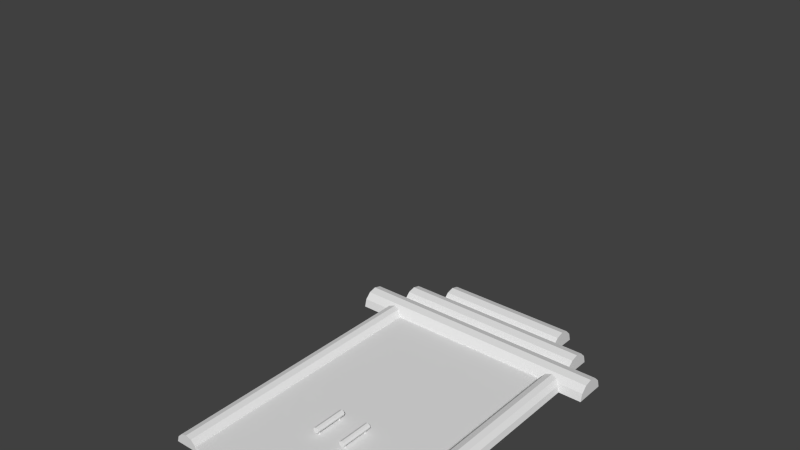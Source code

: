 # Source: door.blend  (saved by Blender 2.74.0; exported with 4.5.12 LTS)
import bpy
from mathutils import Matrix  # noqa: F401  (used for matrix-valued properties, if any)

bpy.ops.wm.read_factory_settings(use_empty=True)
scene = bpy.context.scene
scene.name = 'Scene'

# ---- collections
col_collection_1 = bpy.data.collections.new('Collection 1'); scene.collection.children.link(col_collection_1)
col_collection_1.hide_render = True
col_collection_1.hide_viewport = True
col_collection_20 = bpy.data.collections.new('Collection 20'); scene.collection.children.link(col_collection_20)

# ---- materials (node trees are filled in below, after node groups)
mat_material = bpy.data.materials.new('Material')
mat_material.alpha_threshold = 0.0
mat_material.use_transparent_shadow = False
mat_material.roughness = 0.5
mat_material_002 = bpy.data.materials.new('Material.002')
mat_material_002.alpha_threshold = 0.0
mat_material_002.use_transparent_shadow = False
mat_material_002.diffuse_color = (0.0, 0.0, 0.0, 1.0)
mat_material_002.roughness = 0.5
mat_material_002.specular_intensity = 0.0

# ---- material node trees

# ---- world
world_world = bpy.data.worlds.new('World'); scene.world = world_world
world_world.color = (0.05088, 0.05088, 0.05088)
world_world.use_sun_shadow = False
world_world.sun_shadow_jitter_overblur = 0.0
world_world.cycles.sampling_method = 'MANUAL'
world_world.cycles.sample_map_resolution = 256

# ---- cameras
cam_camera_001 = bpy.data.cameras.new('Camera.001')
cam_camera_001.clip_end = 100.0
cam_camera_001.lens = 35.0
cam_camera_001.sensor_width = 32.0
cam_camera_001.sensor_height = 18.0
cam_camera_001.ortho_scale = 7.314
cam_camera_001.dof.focus_distance = 0.0
cam_camera_001.dof.aperture_fstop = 128.0
cam_camera_002 = bpy.data.cameras.new('Camera.002')
cam_camera_002.clip_end = 100.0
cam_camera_002.lens = 35.0
cam_camera_002.sensor_width = 32.0
cam_camera_002.sensor_height = 18.0
cam_camera_002.ortho_scale = 7.314
cam_camera_002.dof.focus_distance = 0.0
cam_camera_002.dof.aperture_fstop = 128.0

# ---- meshes
me_cube_002 = bpy.data.meshes.new('Cube.002')
me_cube_002.from_pydata([(0.3408, -0.05529, 2.294), (0.3408, -0.261, 2.294), (0.354, -0.05529, 2.289), (0.354, -0.261, 2.289), (0.3595, -0.05529, 2.275), (0.3595, -0.261, 2.275), (0.354, -0.05529, 2.262), (0.354, -0.261, 2.262), (0.3408, -0.05529, 2.257), (0.3408, -0.261, 2.257), (0.3276, -0.05529, 2.262), (0.3276, -0.261, 2.262), (0.3222, -0.05529, 2.275), (0.3222, -0.261, 2.275), (0.3276, -0.05529, 2.289), (0.3276, -0.261, 2.289)], [], [(0, 1, 3, 2), (2, 3, 5, 4), (4, 5, 7, 6), (6, 7, 9, 8), (8, 9, 11, 10), (10, 11, 13, 12), (3, 1, 15, 13, 11, 9, 7, 5), (14, 15, 1, 0), (12, 13, 15, 14), (0, 2, 4, 6, 8, 10, 12, 14)])
_uv = me_cube_002.uv_layers.new(name='UVMap')
_uv.uv.foreach_set('vector', [0.9756, 0.6705, 0.4239, 0.6705, 0.4239, 0.7088, 0.9756, 0.7088, 0.9756, 0.7088, 0.4239, 0.7088, 0.4239, 0.7472, 0.9756, 0.7472, 0.9756, 0.7472, 0.4239, 0.7472, 0.4239, 0.7855, 0.9756, 0.7855, 0.9756, 0.7855, 0.4239, 0.7855, 0.4239, 0.8238, 0.9756, 0.8238, 0.9756, 0.8238, 0.4239, 0.8238, 0.4239, 0.8621, 0.9756, 0.8621, 0.9756, 0.8621, 0.4239, 0.8621, 0.4239, 0.9004, 0.9756, 0.9004, 0.9102, 0.5779, 0.8831, 0.605, 0.8831, 0.6433, 0.9102, 0.6704, 0.9485, 0.6704, 0.9756, 0.6433, 0.9756, 0.605, 0.9485, 0.5779, 0.9756, 0.9387, 0.4239, 0.9387, 0.4239, 0.9771, 0.9756, 0.9771, 0.9756, 0.9004, 0.4239, 0.9004, 0.4239, 0.9387, 0.9756, 0.9387, 0.8829, 0.605, 0.8559, 0.5779, 0.8175, 0.5779, 0.7904, 0.605, 0.7904, 0.6433, 0.8175, 0.6704, 0.8559, 0.6704, 0.8829, 0.6433])
me_cube_002.materials.append(mat_material)
me_cube_002.use_remesh_preserve_volume = False
me_cube_002.use_remesh_preserve_attributes = False
me_cube_002.use_mirror_vertex_groups = False
me_cube_002.update()
me_cube_001 = bpy.data.meshes.new('Cube.001')
me_cube_001.from_pydata([(0.0, -0.1, 5.8), (0.0, -0.1, 0.0), (1.8, -0.1, 0.0), (0.0, 0.25, 0.0), (1.8, -0.1, 5.8), (0.0, 0.25, 5.8), (1.8, 0.25, 0.0), (1.8, 0.25, 5.8)], [], [(5, 3, 1, 0), (5, 7, 6, 3), (4, 7, 5, 0), (4, 0, 1, 2), (7, 4, 2, 6)])
_uv = me_cube_001.uv_layers.new(name='UVMap')
_uv.uv.foreach_set('vector', [0.4023, 0.6467, 0.4023, 0.0001127, 0.4414, 0.0001127, 0.4414, 0.6467, 0.2008, 0.6468, 0.0001127, 0.6467, 0.0003358, 0.0001127, 0.201, 0.0001819, 0.6815, 0.0001127, 0.6815, 0.03913, 0.4808, 0.03913, 0.4808, 0.0001127, 0.4019, 0.6468, 0.2012, 0.6467, 0.2014, 0.0001127, 0.4021, 0.0001819, 0.4806, 0.6467, 0.4416, 0.6467, 0.4416, 0.0001128, 0.4806, 0.0001127])
_ca = me_cube_001.color_attributes.new('Col', 'BYTE_COLOR', 'CORNER')
_ca.data.foreach_set('color', [1.0, 1.0, 1.0, 1.0, 1.0, 1.0, 1.0, 1.0, 1.0, 1.0, 1.0, 1.0, 1.0, 1.0, 1.0, 1.0, 1.0, 1.0, 1.0, 1.0, 1.0, 1.0, 1.0, 1.0, 1.0, 1.0, 1.0, 1.0, 1.0, 1.0, 1.0, 1.0, 1.0, 1.0, 1.0, 1.0, 1.0, 1.0, 1.0, 1.0, 1.0, 1.0, 1.0, 1.0, 1.0, 1.0, 1.0, 1.0, 1.0, 1.0, 1.0, 1.0, 1.0, 1.0, 1.0, 1.0, 1.0, 1.0, 1.0, 1.0, 1.0, 1.0, 1.0, 1.0, 1.0, 1.0, 1.0, 1.0, 1.0, 1.0, 1.0, 1.0, 1.0, 1.0, 1.0, 1.0, 1.0, 1.0, 1.0, 1.0])
me_cube_001.materials.append(mat_material)
me_cube_001.use_remesh_preserve_volume = False
me_cube_001.use_remesh_preserve_attributes = False
me_cube_001.use_mirror_vertex_groups = False
me_cube_001.update()
me_cube_003 = bpy.data.meshes.new('Cube.003')
me_cube_003.from_pydata([(0.3408, -0.1559, 1.645), (0.3408, -0.1559, 2.355), (0.3864, -0.1747, 1.645), (0.3864, -0.1747, 2.355), (0.4052, -0.2202, 1.645), (0.4052, -0.2202, 2.355), (0.3864, -0.2658, 1.645), (0.3864, -0.2658, 2.355), (0.3408, -0.2846, 1.645), (0.3408, -0.2846, 2.355), (0.2953, -0.2658, 1.645), (0.2953, -0.2658, 2.355), (0.2764, -0.2202, 1.645), (0.2764, -0.2202, 2.355), (0.2953, -0.1747, 1.645), (0.2953, -0.1747, 2.355)], [], [(0, 1, 3, 2), (2, 3, 5, 4), (4, 5, 7, 6), (6, 7, 9, 8), (8, 9, 11, 10), (10, 11, 13, 12), (3, 1, 15, 13, 11, 9, 7, 5), (14, 15, 1, 0), (12, 13, 15, 14), (0, 2, 4, 6, 8, 10, 12, 14)])
_uv = me_cube_003.uv_layers.new(name='UVMap')
_uv.uv.foreach_set('vector', [0.9756, 0.6705, 0.4239, 0.6705, 0.4239, 0.7088, 0.9756, 0.7088, 0.9756, 0.7088, 0.4239, 0.7088, 0.4239, 0.7472, 0.9756, 0.7472, 0.9756, 0.7472, 0.4239, 0.7472, 0.4239, 0.7855, 0.9756, 0.7855, 0.9756, 0.7855, 0.4239, 0.7855, 0.4239, 0.8238, 0.9756, 0.8238, 0.9756, 0.8238, 0.4239, 0.8238, 0.4239, 0.8621, 0.9756, 0.8621, 0.9756, 0.8621, 0.4239, 0.8621, 0.4239, 0.9004, 0.9756, 0.9004, 0.9102, 0.5779, 0.8831, 0.605, 0.8831, 0.6433, 0.9102, 0.6704, 0.9485, 0.6704, 0.9756, 0.6433, 0.9756, 0.605, 0.9485, 0.5779, 0.9756, 0.9387, 0.4239, 0.9387, 0.4239, 0.9771, 0.9756, 0.9771, 0.9756, 0.9004, 0.4239, 0.9004, 0.4239, 0.9387, 0.9756, 0.9387, 0.8829, 0.605, 0.8559, 0.5779, 0.8175, 0.5779, 0.7904, 0.605, 0.7904, 0.6433, 0.8175, 0.6704, 0.8559, 0.6704, 0.8829, 0.6433])
me_cube_003.materials.append(mat_material)
me_cube_003.use_remesh_preserve_volume = False
me_cube_003.use_remesh_preserve_attributes = False
me_cube_003.use_mirror_vertex_groups = False
me_cube_003.update()
me_cube_004 = bpy.data.meshes.new('Cube.004')
me_cube_004.from_pydata([(0.3408, -0.05529, 1.751), (0.3408, -0.261, 1.751), (0.354, -0.05529, 1.746), (0.354, -0.261, 1.746), (0.3595, -0.05529, 1.733), (0.3595, -0.261, 1.733), (0.354, -0.05529, 1.72), (0.354, -0.261, 1.72), (0.3408, -0.05529, 1.714), (0.3408, -0.261, 1.714), (0.3276, -0.05529, 1.72), (0.3276, -0.261, 1.72), (0.3222, -0.05529, 1.733), (0.3222, -0.261, 1.733), (0.3276, -0.05529, 1.746), (0.3276, -0.261, 1.746)], [], [(0, 1, 3, 2), (2, 3, 5, 4), (4, 5, 7, 6), (6, 7, 9, 8), (8, 9, 11, 10), (10, 11, 13, 12), (3, 1, 15, 13, 11, 9, 7, 5), (14, 15, 1, 0), (12, 13, 15, 14), (0, 2, 4, 6, 8, 10, 12, 14)])
_uv = me_cube_004.uv_layers.new(name='UVMap')
_uv.uv.foreach_set('vector', [0.9756, 0.6705, 0.4239, 0.6705, 0.4239, 0.7088, 0.9756, 0.7088, 0.9756, 0.7088, 0.4239, 0.7088, 0.4239, 0.7472, 0.9756, 0.7472, 0.9756, 0.7472, 0.4239, 0.7472, 0.4239, 0.7855, 0.9756, 0.7855, 0.9756, 0.7855, 0.4239, 0.7855, 0.4239, 0.8238, 0.9756, 0.8238, 0.9756, 0.8238, 0.4239, 0.8238, 0.4239, 0.8621, 0.9756, 0.8621, 0.9756, 0.8621, 0.4239, 0.8621, 0.4239, 0.9004, 0.9756, 0.9004, 0.9102, 0.5779, 0.8831, 0.605, 0.8831, 0.6433, 0.9102, 0.6704, 0.9485, 0.6704, 0.9756, 0.6433, 0.9756, 0.605, 0.9485, 0.5779, 0.9756, 0.9387, 0.4239, 0.9387, 0.4239, 0.9771, 0.9756, 0.9771, 0.9756, 0.9004, 0.4239, 0.9004, 0.4239, 0.9387, 0.9756, 0.9387, 0.8829, 0.605, 0.8559, 0.5779, 0.8175, 0.5779, 0.7904, 0.605, 0.7904, 0.6433, 0.8175, 0.6704, 0.8559, 0.6704, 0.8829, 0.6433])
me_cube_004.materials.append(mat_material)
me_cube_004.use_remesh_preserve_volume = False
me_cube_004.use_remesh_preserve_attributes = False
me_cube_004.use_mirror_vertex_groups = False
me_cube_004.update()
me_cube_005 = bpy.data.meshes.new('Cube.005')
me_cube_005.from_pydata([(2.772, -1.469e-08, 5.761), (2.772, -0.168, 5.806), (2.772, -0.291, 5.929), (2.772, -0.336, 6.097), (2.772, -0.291, 6.265), (2.772, -0.168, 6.388), (2.772, -1.562e-07, 6.433), (0.0, -1.469e-08, 5.761), (0.0, -0.168, 5.806), (0.0, -0.291, 5.929), (0.0, -0.336, 6.097), (0.0, -0.291, 6.265), (0.0, -0.168, 6.388), (0.0, -1.562e-07, 6.433)], [], [(7, 0, 1, 8), (8, 1, 2, 9), (9, 2, 3, 10), (10, 3, 4, 11), (11, 4, 5, 12), (12, 5, 6, 13), (1, 0, 6, 5, 4, 3, 2), (7, 13, 6, 0)])
_uv = me_cube_005.uv_layers.new(name='UVMap')
_uv.uv.foreach_set('vector', [0.9773, 0.3925, 0.5063, 0.3925, 0.5063, 0.3536, 0.9773, 0.3536, 0.9773, 0.3536, 0.5063, 0.3536, 0.5063, 0.3148, 0.9773, 0.3148, 0.9773, 0.3148, 0.5063, 0.3148, 0.5063, 0.276, 0.9773, 0.276, 0.9773, 0.276, 0.5063, 0.276, 0.5063, 0.2372, 0.9773, 0.2372, 0.9773, 0.2372, 0.5063, 0.2372, 0.5063, 0.1984, 0.9773, 0.1984, 0.9773, 0.1984, 0.5063, 0.1984, 0.5063, 0.1595, 0.9773, 0.1595, 0.9579, 0.14, 0.9242, 0.1594, 0.8854, 0.01457, 0.9242, 0.01457, 0.9579, 0.03398, 0.9773, 0.0676, 0.9773, 0.1064, 0.9773, 0.3925, 0.9773, 0.5424, 0.5063, 0.5424, 0.5063, 0.3925])
me_cube_005.materials.append(mat_material)
me_cube_005.use_remesh_preserve_volume = False
me_cube_005.use_remesh_preserve_attributes = False
me_cube_005.use_mirror_vertex_groups = False
me_cube_005.update()
me_cube_006 = bpy.data.meshes.new('Cube.006')
me_cube_006.from_pydata([(2.11, -1.469e-08, 6.322), (2.11, -0.168, 6.367), (2.11, -0.291, 6.49), (2.11, -0.336, 6.658), (2.11, -0.291, 6.826), (2.11, -0.168, 6.949), (2.11, -1.562e-07, 6.994), (0.0, -1.469e-08, 6.322), (0.0, -0.168, 6.367), (0.0, -0.291, 6.49), (0.0, -0.336, 6.658), (0.0, -0.291, 6.826), (0.0, -0.168, 6.949), (0.0, -1.562e-07, 6.994)], [], [(7, 0, 1, 8), (8, 1, 2, 9), (9, 2, 3, 10), (10, 3, 4, 11), (11, 4, 5, 12), (12, 5, 6, 13), (1, 0, 6, 5, 4, 3, 2), (7, 13, 6, 0)])
_uv = me_cube_006.uv_layers.new(name='UVMap')
_uv.uv.foreach_set('vector', [0.9773, 0.3925, 0.5063, 0.3925, 0.5063, 0.3536, 0.9773, 0.3536, 0.9773, 0.3536, 0.5063, 0.3536, 0.5063, 0.3148, 0.9773, 0.3148, 0.9773, 0.3148, 0.5063, 0.3148, 0.5063, 0.276, 0.9773, 0.276, 0.9773, 0.276, 0.5063, 0.276, 0.5063, 0.2372, 0.9773, 0.2372, 0.9773, 0.2372, 0.5063, 0.2372, 0.5063, 0.1984, 0.9773, 0.1984, 0.9773, 0.1984, 0.5063, 0.1984, 0.5063, 0.1595, 0.9773, 0.1595, 0.9579, 0.14, 0.9242, 0.1594, 0.8854, 0.01457, 0.9242, 0.01457, 0.9579, 0.03398, 0.9773, 0.0676, 0.9773, 0.1064, 0.9773, 0.3925, 0.9773, 0.5424, 0.5063, 0.5424, 0.5063, 0.3925])
me_cube_006.materials.append(mat_material)
me_cube_006.use_remesh_preserve_volume = False
me_cube_006.use_remesh_preserve_attributes = False
me_cube_006.use_mirror_vertex_groups = False
me_cube_006.update()
me_cube_007 = bpy.data.meshes.new('Cube.007')
me_cube_007.from_pydata([(1.432, -1.469e-08, 6.844), (1.432, -0.168, 6.889), (1.432, -0.291, 7.012), (1.432, -0.336, 7.18), (1.432, -0.291, 7.348), (1.432, -0.168, 7.471), (1.432, -1.562e-07, 7.516), (0.0, -1.469e-08, 6.844), (0.0, -0.168, 6.889), (0.0, -0.291, 7.012), (0.0, -0.336, 7.18), (0.0, -0.291, 7.348), (0.0, -0.168, 7.471), (0.0, -1.562e-07, 7.516)], [], [(7, 0, 1, 8), (8, 1, 2, 9), (9, 2, 3, 10), (10, 3, 4, 11), (11, 4, 5, 12), (12, 5, 6, 13), (1, 0, 6, 5, 4, 3, 2), (7, 13, 6, 0)])
_uv = me_cube_007.uv_layers.new(name='UVMap')
_uv.uv.foreach_set('vector', [0.9773, 0.3925, 0.5063, 0.3925, 0.5063, 0.3536, 0.9773, 0.3536, 0.9773, 0.3536, 0.5063, 0.3536, 0.5063, 0.3148, 0.9773, 0.3148, 0.9773, 0.3148, 0.5063, 0.3148, 0.5063, 0.276, 0.9773, 0.276, 0.9773, 0.276, 0.5063, 0.276, 0.5063, 0.2372, 0.9773, 0.2372, 0.9773, 0.2372, 0.5063, 0.2372, 0.5063, 0.1984, 0.9773, 0.1984, 0.9773, 0.1984, 0.5063, 0.1984, 0.5063, 0.1595, 0.9773, 0.1595, 0.9579, 0.14, 0.9242, 0.1594, 0.8854, 0.01457, 0.9242, 0.01457, 0.9579, 0.03398, 0.9773, 0.0676, 0.9773, 0.1064, 0.9773, 0.3925, 0.9773, 0.5424, 0.5063, 0.5424, 0.5063, 0.3925])
me_cube_007.materials.append(mat_material)
me_cube_007.use_remesh_preserve_volume = False
me_cube_007.use_remesh_preserve_attributes = False
me_cube_007.use_mirror_vertex_groups = False
me_cube_007.update()
me_cube_008 = bpy.data.meshes.new('Cube.008')
me_cube_008.from_pydata([(1.766, -1.49e-08, 0.0), (1.8, -0.1266, 0.0), (1.893, -0.2192, 0.0), (2.02, -0.2531, 0.0), (2.146, -0.2192, 0.0), (2.239, -0.1266, 0.0), (2.273, -1.192e-07, 0.0), (1.766, -1.49e-08, 5.99), (1.8, -0.1266, 5.99), (1.893, -0.2192, 5.99), (2.02, -0.2531, 5.99), (2.146, -0.2192, 5.99), (2.239, -0.1266, 5.99), (2.273, -1.192e-07, 5.99)], [], [(7, 0, 1, 8), (8, 1, 2, 9), (9, 2, 3, 10), (10, 3, 4, 11), (11, 4, 5, 12), (12, 5, 6, 13), (1, 0, 6, 5, 4, 3, 2), (7, 13, 6, 0)])
_uv = me_cube_008.uv_layers.new(name='UVMap')
_uv.uv.foreach_set('vector', [0.9773, 0.3925, 0.5063, 0.3925, 0.5063, 0.3536, 0.9773, 0.3536, 0.9773, 0.3536, 0.5063, 0.3536, 0.5063, 0.3148, 0.9773, 0.3148, 0.9773, 0.3148, 0.5063, 0.3148, 0.5063, 0.276, 0.9773, 0.276, 0.9773, 0.276, 0.5063, 0.276, 0.5063, 0.2372, 0.9773, 0.2372, 0.9773, 0.2372, 0.5063, 0.2372, 0.5063, 0.1984, 0.9773, 0.1984, 0.9773, 0.1984, 0.5063, 0.1984, 0.5063, 0.1595, 0.9773, 0.1595, 0.9579, 0.14, 0.9242, 0.1594, 0.8854, 0.01457, 0.9242, 0.01457, 0.9579, 0.03398, 0.9773, 0.0676, 0.9773, 0.1064, 0.9773, 0.3925, 0.9773, 0.5424, 0.5063, 0.5424, 0.5063, 0.3925])
me_cube_008.materials.append(mat_material)
me_cube_008.use_remesh_preserve_volume = False
me_cube_008.use_remesh_preserve_attributes = False
me_cube_008.use_mirror_vertex_groups = False
me_cube_008.update()
me_plane_001 = bpy.data.meshes.new('Plane.001')
me_plane_001.from_pydata([(-0.1759, -0.1, -0.05458), (1.824, -0.1, -0.05458), (-0.1759, 5.9, -0.05458), (1.824, 5.9, -0.05458)], [], [(0, 1, 3, 2)])
me_plane_001.materials.append(mat_material_002)
me_plane_001.use_remesh_preserve_volume = False
me_plane_001.use_remesh_preserve_attributes = False
me_plane_001.use_mirror_vertex_groups = False
me_plane_001.update()
me_cube_015 = bpy.data.meshes.new('Cube.015')
me_cube_015.from_pydata([(1.766, -0.1, -0.1), (1.8, -0.1, 0.02657), (1.893, -0.1, 0.1192), (2.02, -0.1, 0.1531), (2.146, -0.1, 0.1192), (2.239, -0.1, 0.02657), (2.273, -0.1, -0.1), (1.766, 5.89, -0.1), (1.8, 5.89, 0.02657), (1.893, 5.89, 0.1192), (2.02, 5.89, 0.1531), (2.146, 5.89, 0.1192), (2.239, 5.89, 0.02657), (2.273, 5.89, -0.1)], [], [(7, 0, 1, 8), (8, 1, 2, 9), (9, 2, 3, 10), (10, 3, 4, 11), (11, 4, 5, 12), (12, 5, 6, 13), (1, 0, 6, 5, 4, 3, 2), (7, 13, 6, 0)])
_uv = me_cube_015.uv_layers.new(name='UVMap')
_uv.uv.foreach_set('vector', [0.9773, 0.3925, 0.5063, 0.3925, 0.5063, 0.3536, 0.9773, 0.3536, 0.9773, 0.3536, 0.5063, 0.3536, 0.5063, 0.3148, 0.9773, 0.3148, 0.9773, 0.3148, 0.5063, 0.3148, 0.5063, 0.276, 0.9773, 0.276, 0.9773, 0.276, 0.5063, 0.276, 0.5063, 0.2372, 0.9773, 0.2372, 0.9773, 0.2372, 0.5063, 0.2372, 0.5063, 0.1984, 0.9773, 0.1984, 0.9773, 0.1984, 0.5063, 0.1984, 0.5063, 0.1595, 0.9773, 0.1595, 0.9579, 0.14, 0.9242, 0.1594, 0.8854, 0.01457, 0.9242, 0.01457, 0.9579, 0.03398, 0.9773, 0.0676, 0.9773, 0.1064, 0.9773, 0.3925, 0.9773, 0.5424, 0.5063, 0.5424, 0.5063, 0.3925])
me_cube_015.materials.append(mat_material)
me_cube_015.use_remesh_preserve_volume = False
me_cube_015.use_remesh_preserve_attributes = False
me_cube_015.use_mirror_vertex_groups = False
me_cube_015.update()
me_cube_014 = bpy.data.meshes.new('Cube.014')
me_cube_014.from_pydata([(1.432, 6.744, -0.1), (1.432, 6.789, 0.06802), (1.432, 6.912, 0.191), (1.432, 7.08, 0.236), (1.432, 7.248, 0.191), (1.432, 7.371, 0.06802), (1.432, 7.416, -0.1), (1.192e-07, 6.744, -0.1), (1.192e-07, 6.789, 0.06802), (1.192e-07, 6.912, 0.191), (1.192e-07, 7.08, 0.236), (1.192e-07, 7.248, 0.191), (1.192e-07, 7.371, 0.06802), (1.192e-07, 7.416, -0.1)], [], [(7, 0, 1, 8), (8, 1, 2, 9), (9, 2, 3, 10), (10, 3, 4, 11), (11, 4, 5, 12), (12, 5, 6, 13), (1, 0, 6, 5, 4, 3, 2), (7, 13, 6, 0)])
_uv = me_cube_014.uv_layers.new(name='UVMap')
_uv.uv.foreach_set('vector', [0.9773, 0.3925, 0.5063, 0.3925, 0.5063, 0.3536, 0.9773, 0.3536, 0.9773, 0.3536, 0.5063, 0.3536, 0.5063, 0.3148, 0.9773, 0.3148, 0.9773, 0.3148, 0.5063, 0.3148, 0.5063, 0.276, 0.9773, 0.276, 0.9773, 0.276, 0.5063, 0.276, 0.5063, 0.2372, 0.9773, 0.2372, 0.9773, 0.2372, 0.5063, 0.2372, 0.5063, 0.1984, 0.9773, 0.1984, 0.9773, 0.1984, 0.5063, 0.1984, 0.5063, 0.1595, 0.9773, 0.1595, 0.9579, 0.14, 0.9242, 0.1594, 0.8854, 0.01457, 0.9242, 0.01457, 0.9579, 0.03398, 0.9773, 0.0676, 0.9773, 0.1064, 0.9773, 0.3925, 0.9773, 0.5424, 0.5063, 0.5424, 0.5063, 0.3925])
me_cube_014.materials.append(mat_material)
me_cube_014.use_remesh_preserve_volume = False
me_cube_014.use_remesh_preserve_attributes = False
me_cube_014.use_mirror_vertex_groups = False
me_cube_014.update()
me_cube_013 = bpy.data.meshes.new('Cube.013')
me_cube_013.from_pydata([(2.11, 6.222, -0.1), (2.11, 6.267, 0.06802), (2.11, 6.39, 0.191), (2.11, 6.558, 0.236), (2.11, 6.726, 0.191), (2.11, 6.849, 0.06802), (2.11, 6.894, -0.1), (1.192e-07, 6.222, -0.1), (1.192e-07, 6.267, 0.06802), (1.192e-07, 6.39, 0.191), (1.192e-07, 6.558, 0.236), (1.192e-07, 6.726, 0.191), (1.192e-07, 6.849, 0.06802), (1.192e-07, 6.894, -0.1)], [], [(7, 0, 1, 8), (8, 1, 2, 9), (9, 2, 3, 10), (10, 3, 4, 11), (11, 4, 5, 12), (12, 5, 6, 13), (1, 0, 6, 5, 4, 3, 2), (7, 13, 6, 0)])
_uv = me_cube_013.uv_layers.new(name='UVMap')
_uv.uv.foreach_set('vector', [0.9773, 0.3925, 0.5063, 0.3925, 0.5063, 0.3536, 0.9773, 0.3536, 0.9773, 0.3536, 0.5063, 0.3536, 0.5063, 0.3148, 0.9773, 0.3148, 0.9773, 0.3148, 0.5063, 0.3148, 0.5063, 0.276, 0.9773, 0.276, 0.9773, 0.276, 0.5063, 0.276, 0.5063, 0.2372, 0.9773, 0.2372, 0.9773, 0.2372, 0.5063, 0.2372, 0.5063, 0.1984, 0.9773, 0.1984, 0.9773, 0.1984, 0.5063, 0.1984, 0.5063, 0.1595, 0.9773, 0.1595, 0.9579, 0.14, 0.9242, 0.1594, 0.8854, 0.01457, 0.9242, 0.01457, 0.9579, 0.03398, 0.9773, 0.0676, 0.9773, 0.1064, 0.9773, 0.3925, 0.9773, 0.5424, 0.5063, 0.5424, 0.5063, 0.3925])
me_cube_013.materials.append(mat_material)
me_cube_013.use_remesh_preserve_volume = False
me_cube_013.use_remesh_preserve_attributes = False
me_cube_013.use_mirror_vertex_groups = False
me_cube_013.update()
me_cube_012 = bpy.data.meshes.new('Cube.012')
me_cube_012.from_pydata([(2.772, 5.661, -0.1), (2.772, 5.706, 0.06802), (2.772, 5.829, 0.191), (2.772, 5.997, 0.236), (2.772, 6.165, 0.191), (2.772, 6.288, 0.06802), (2.772, 6.333, -0.1), (1.192e-07, 5.661, -0.1), (1.192e-07, 5.706, 0.06802), (1.192e-07, 5.829, 0.191), (1.192e-07, 5.997, 0.236), (1.192e-07, 6.165, 0.191), (1.192e-07, 6.288, 0.06802), (1.192e-07, 6.333, -0.1)], [], [(7, 0, 1, 8), (8, 1, 2, 9), (9, 2, 3, 10), (10, 3, 4, 11), (11, 4, 5, 12), (12, 5, 6, 13), (1, 0, 6, 5, 4, 3, 2), (7, 13, 6, 0)])
_uv = me_cube_012.uv_layers.new(name='UVMap')
_uv.uv.foreach_set('vector', [0.9773, 0.3925, 0.5063, 0.3925, 0.5063, 0.3536, 0.9773, 0.3536, 0.9773, 0.3536, 0.5063, 0.3536, 0.5063, 0.3148, 0.9773, 0.3148, 0.9773, 0.3148, 0.5063, 0.3148, 0.5063, 0.276, 0.9773, 0.276, 0.9773, 0.276, 0.5063, 0.276, 0.5063, 0.2372, 0.9773, 0.2372, 0.9773, 0.2372, 0.5063, 0.2372, 0.5063, 0.1984, 0.9773, 0.1984, 0.9773, 0.1984, 0.5063, 0.1984, 0.5063, 0.1595, 0.9773, 0.1595, 0.9579, 0.14, 0.9242, 0.1594, 0.8854, 0.01457, 0.9242, 0.01457, 0.9579, 0.03398, 0.9773, 0.0676, 0.9773, 0.1064, 0.9773, 0.3925, 0.9773, 0.5424, 0.5063, 0.5424, 0.5063, 0.3925])
me_cube_012.materials.append(mat_material)
me_cube_012.use_remesh_preserve_volume = False
me_cube_012.use_remesh_preserve_attributes = False
me_cube_012.use_mirror_vertex_groups = False
me_cube_012.update()
me_cube_009 = bpy.data.meshes.new('Cube.009')
me_cube_009.from_pydata([(0.2962, 1.651, -0.03883), (0.2962, 1.651, 0.1668), (0.3094, 1.646, -0.03883), (0.3094, 1.646, 0.1668), (0.3148, 1.633, -0.03883), (0.3148, 1.633, 0.1668), (0.3094, 1.62, -0.03883), (0.3094, 1.62, 0.1668), (0.2962, 1.614, -0.03883), (0.2962, 1.614, 0.1668), (0.283, 1.62, -0.03883), (0.283, 1.62, 0.1668), (0.2775, 1.633, -0.03883), (0.2775, 1.633, 0.1668), (0.283, 1.646, -0.03883), (0.283, 1.646, 0.1668), (-0.3408, 1.651, -0.04566), (-0.3407, 1.651, 0.16), (-0.354, 1.646, -0.04565), (-0.3539, 1.646, 0.16), (-0.3595, 1.633, -0.04565), (-0.3594, 1.633, 0.16), (-0.354, 1.62, -0.04565), (-0.3539, 1.62, 0.16), (-0.3408, 1.614, -0.04566), (-0.3407, 1.614, 0.16), (-0.3276, 1.62, -0.04567), (-0.3275, 1.62, 0.16), (-0.3222, 1.633, -0.04568), (-0.322, 1.633, 0.16), (-0.3276, 1.646, -0.04567), (-0.3275, 1.646, 0.16), (0.2962, 1.545, 0.06173), (0.2962, 2.255, 0.06173), (0.3417, 1.545, 0.08059), (0.3417, 2.255, 0.08059), (0.3606, 1.545, 0.1261), (0.3606, 2.255, 0.1261), (0.3417, 1.545, 0.1717), (0.3417, 2.255, 0.1717), (0.2962, 1.545, 0.1905), (0.2962, 2.255, 0.1905), (0.2506, 1.545, 0.1717), (0.2506, 2.255, 0.1717), (0.2318, 1.545, 0.1261), (0.2318, 2.255, 0.1261), (0.2506, 1.545, 0.08059), (0.2506, 2.255, 0.08059), (-0.3408, 1.545, 0.0549), (-0.3408, 2.255, 0.0549), (-0.3863, 1.545, 0.07379), (-0.3863, 2.255, 0.07379), (-0.4051, 1.545, 0.1193), (-0.4051, 2.255, 0.1193), (-0.3862, 1.545, 0.1649), (-0.3862, 2.255, 0.1649), (-0.3407, 1.545, 0.1837), (-0.3407, 2.255, 0.1837), (-0.2952, 1.545, 0.1648), (-0.2952, 2.255, 0.1648), (-0.2763, 1.545, 0.1193), (-0.2763, 2.255, 0.1193), (-0.2952, 1.545, 0.07373), (-0.2952, 2.255, 0.07373), (-0.04466, 5.7, 0.005879), (-0.04466, -0.1, 0.005879), (1.755, -0.1, 0.005879), (-0.04466, -0.1, -0.1667), (1.755, 5.7, 0.005879), (-0.04466, 5.7, -0.1667), (1.755, -0.1, -0.1667), (1.755, 5.7, -0.1667), (-4.768e-07, 5.7, -0.001178), (-4.768e-07, -0.1, -0.001178), (-1.8, -0.1, -3.079e-09), (-0.0001132, -0.1, -0.1737), (-1.8, 5.7, -2.566e-07), (-0.0001132, 5.7, -0.1737), (-1.8, -0.1, -0.1725), (-1.8, 5.7, -0.1725), (0.2962, 2.194, -0.03883), (0.2962, 2.194, 0.1668), (0.3094, 2.189, -0.03883), (0.3094, 2.189, 0.1668), (0.3148, 2.175, -0.03883), (0.3148, 2.175, 0.1668), (0.3094, 2.162, -0.03883), (0.3094, 2.162, 0.1668), (0.2962, 2.157, -0.03883), (0.2962, 2.157, 0.1668), (0.283, 2.162, -0.03883), (0.283, 2.162, 0.1668), (0.2775, 2.175, -0.03883), (0.2775, 2.175, 0.1668), (0.283, 2.189, -0.03883), (0.283, 2.189, 0.1668), (-0.3408, 2.194, -0.04566), (-0.3407, 2.194, 0.16), (-0.354, 2.189, -0.04565), (-0.3539, 2.189, 0.16), (-0.3595, 2.175, -0.04565), (-0.3594, 2.175, 0.16), (-0.354, 2.162, -0.04565), (-0.3539, 2.162, 0.16), (-0.3408, 2.157, -0.04566), (-0.3407, 2.157, 0.16), (-0.3276, 2.162, -0.04567), (-0.3275, 2.162, 0.16), (-0.3222, 2.175, -0.04568), (-0.322, 2.175, 0.16), (-0.3276, 2.189, -0.04567), (-0.3275, 2.189, 0.16)], [], [(0, 1, 3, 2), (2, 3, 5, 4), (4, 5, 7, 6), (6, 7, 9, 8), (8, 9, 11, 10), (10, 11, 13, 12), (3, 1, 15, 13, 11, 9, 7, 5), (14, 15, 1, 0), (12, 13, 15, 14), (0, 2, 4, 6, 8, 10, 12, 14), (16, 18, 19, 17), (18, 20, 21, 19), (20, 22, 23, 21), (22, 24, 25, 23), (24, 26, 27, 25), (26, 28, 29, 27), (19, 21, 23, 25, 27, 29, 31, 17), (30, 16, 17, 31), (28, 30, 31, 29), (16, 30, 28, 26, 24, 22, 20, 18), (32, 33, 35, 34), (34, 35, 37, 36), (36, 37, 39, 38), (38, 39, 41, 40), (40, 41, 43, 42), (42, 43, 45, 44), (35, 33, 47, 45, 43, 41, 39, 37), (46, 47, 33, 32), (44, 45, 47, 46), (32, 34, 36, 38, 40, 42, 44, 46), (48, 50, 51, 49), (50, 52, 53, 51), (52, 54, 55, 53), (54, 56, 57, 55), (56, 58, 59, 57), (58, 60, 61, 59), (51, 53, 55, 57, 59, 61, 63, 49), (62, 48, 49, 63), (60, 62, 63, 61), (48, 62, 60, 58, 56, 54, 52, 50), (69, 67, 65, 64), (69, 71, 70, 67), (68, 71, 69, 64), (68, 64, 65, 66), (71, 68, 66, 70), (77, 72, 73, 75), (77, 75, 78, 79), (76, 72, 77, 79), (76, 74, 73, 72), (79, 78, 74, 76), (80, 81, 83, 82), (82, 83, 85, 84), (84, 85, 87, 86), (86, 87, 89, 88), (88, 89, 91, 90), (90, 91, 93, 92), (83, 81, 95, 93, 91, 89, 87, 85), (94, 95, 81, 80), (92, 93, 95, 94), (80, 82, 84, 86, 88, 90, 92, 94), (96, 98, 99, 97), (98, 100, 101, 99), (100, 102, 103, 101), (102, 104, 105, 103), (104, 106, 107, 105), (106, 108, 109, 107), (99, 101, 103, 105, 107, 109, 111, 97), (110, 96, 97, 111), (108, 110, 111, 109), (96, 110, 108, 106, 104, 102, 100, 98)])
_uv = me_cube_009.uv_layers.new(name='UVMap')
_uv.uv.foreach_set('vector', [0.9756, 0.6705, 0.4239, 0.6705, 0.4239, 0.7088, 0.9756, 0.7088, 0.9756, 0.7088, 0.4239, 0.7088, 0.4239, 0.7472, 0.9756, 0.7472, 0.9756, 0.7472, 0.4239, 0.7472, 0.4239, 0.7855, 0.9756, 0.7855, 0.9756, 0.7855, 0.4239, 0.7855, 0.4239, 0.8238, 0.9756, 0.8238, 0.9756, 0.8238, 0.4239, 0.8238, 0.4239, 0.8621, 0.9756, 0.8621, 0.9756, 0.8621, 0.4239, 0.8621, 0.4239, 0.9004, 0.9756, 0.9004, 0.9102, 0.5779, 0.8831, 0.605, 0.8831, 0.6433, 0.9102, 0.6704, 0.9485, 0.6704, 0.9756, 0.6433, 0.9756, 0.605, 0.9485, 0.5779, 0.9756, 0.9387, 0.4239, 0.9387, 0.4239, 0.9771, 0.9756, 0.9771, 0.9756, 0.9004, 0.4239, 0.9004, 0.4239, 0.9387, 0.9756, 0.9387, 0.8829, 0.605, 0.8559, 0.5779, 0.8175, 0.5779, 0.7904, 0.605, 0.7904, 0.6433, 0.8175, 0.6704, 0.8559, 0.6704, 0.8829, 0.6433, 0.9756, 0.6705, 0.9756, 0.7088, 0.4239, 0.7088, 0.4239, 0.6705, 0.9756, 0.7088, 0.9756, 0.7472, 0.4239, 0.7472, 0.4239, 0.7088, 0.9756, 0.7472, 0.9756, 0.7855, 0.4239, 0.7855, 0.4239, 0.7472, 0.9756, 0.7855, 0.9756, 0.8238, 0.4239, 0.8238, 0.4239, 0.7855, 0.9756, 0.8238, 0.9756, 0.8621, 0.4239, 0.8621, 0.4239, 0.8238, 0.9756, 0.8621, 0.9756, 0.9004, 0.4239, 0.9004, 0.4239, 0.8621, 0.9102, 0.5779, 0.9485, 0.5779, 0.9756, 0.605, 0.9756, 0.6433, 0.9485, 0.6704, 0.9102, 0.6704, 0.8831, 0.6433, 0.8831, 0.605, 0.9756, 0.9387, 0.9756, 0.9771, 0.4239, 0.9771, 0.4239, 0.9387, 0.9756, 0.9004, 0.9756, 0.9387, 0.4239, 0.9387, 0.4239, 0.9004, 0.8829, 0.605, 0.8829, 0.6433, 0.8559, 0.6704, 0.8175, 0.6704, 0.7904, 0.6433, 0.7904, 0.605, 0.8175, 0.5779, 0.8559, 0.5779, 0.9756, 0.6705, 0.4239, 0.6705, 0.4239, 0.7088, 0.9756, 0.7088, 0.9756, 0.7088, 0.4239, 0.7088, 0.4239, 0.7472, 0.9756, 0.7472, 0.9756, 0.7472, 0.4239, 0.7472, 0.4239, 0.7855, 0.9756, 0.7855, 0.9756, 0.7855, 0.4239, 0.7855, 0.4239, 0.8238, 0.9756, 0.8238, 0.9756, 0.8238, 0.4239, 0.8238, 0.4239, 0.8621, 0.9756, 0.8621, 0.9756, 0.8621, 0.4239, 0.8621, 0.4239, 0.9004, 0.9756, 0.9004, 0.9102, 0.5779, 0.8831, 0.605, 0.8831, 0.6433, 0.9102, 0.6704, 0.9485, 0.6704, 0.9756, 0.6433, 0.9756, 0.605, 0.9485, 0.5779, 0.9756, 0.9387, 0.4239, 0.9387, 0.4239, 0.9771, 0.9756, 0.9771, 0.9756, 0.9004, 0.4239, 0.9004, 0.4239, 0.9387, 0.9756, 0.9387, 0.8829, 0.605, 0.8559, 0.5779, 0.8175, 0.5779, 0.7904, 0.605, 0.7904, 0.6433, 0.8175, 0.6704, 0.8559, 0.6704, 0.8829, 0.6433, 0.9756, 0.6705, 0.9756, 0.7088, 0.4239, 0.7088, 0.4239, 0.6705, 0.9756, 0.7088, 0.9756, 0.7472, 0.4239, 0.7472, 0.4239, 0.7088, 0.9756, 0.7472, 0.9756, 0.7855, 0.4239, 0.7855, 0.4239, 0.7472, 0.9756, 0.7855, 0.9756, 0.8238, 0.4239, 0.8238, 0.4239, 0.7855, 0.9756, 0.8238, 0.9756, 0.8621, 0.4239, 0.8621, 0.4239, 0.8238, 0.9756, 0.8621, 0.9756, 0.9004, 0.4239, 0.9004, 0.4239, 0.8621, 0.9102, 0.5779, 0.9485, 0.5779, 0.9756, 0.605, 0.9756, 0.6433, 0.9485, 0.6704, 0.9102, 0.6704, 0.8831, 0.6433, 0.8831, 0.605, 0.9756, 0.9387, 0.9756, 0.9771, 0.4239, 0.9771, 0.4239, 0.9387, 0.9756, 0.9004, 0.9756, 0.9387, 0.4239, 0.9387, 0.4239, 0.9004, 0.8829, 0.605, 0.8829, 0.6433, 0.8559, 0.6704, 0.8175, 0.6704, 0.7904, 0.6433, 0.7904, 0.605, 0.8175, 0.5779, 0.8559, 0.5779, 0.4023, 0.6467, 0.4023, 0.0001127, 0.4414, 0.0001127, 0.4414, 0.6467, 0.2008, 0.6468, 0.0001127, 0.6467, 0.0003358, 0.0001127, 0.201, 0.0001819, 0.6815, 0.0001127, 0.6815, 0.03913, 0.4808, 0.03913, 0.4808, 0.0001127, 0.4019, 0.6468, 0.2012, 0.6467, 0.2014, 0.0001127, 0.4021, 0.0001819, 0.4806, 0.6467, 0.4416, 0.6467, 0.4416, 0.0001128, 0.4806, 0.0001127, 0.4023, 0.6467, 0.4414, 0.6467, 0.4414, 0.0001127, 0.4023, 0.0001127, 0.2008, 0.6468, 0.201, 0.0001819, 0.0003358, 0.0001127, 0.0001127, 0.6467, 0.6815, 0.0001127, 0.4808, 0.0001127, 0.4808, 0.03913, 0.6815, 0.03913, 0.4019, 0.6468, 0.4021, 0.0001819, 0.2014, 0.0001127, 0.2012, 0.6467, 0.4806, 0.6467, 0.4806, 0.0001127, 0.4416, 0.0001128, 0.4416, 0.6467, 0.9756, 0.6705, 0.4239, 0.6705, 0.4239, 0.7088, 0.9756, 0.7088, 0.9756, 0.7088, 0.4239, 0.7088, 0.4239, 0.7472, 0.9756, 0.7472, 0.9756, 0.7472, 0.4239, 0.7472, 0.4239, 0.7855, 0.9756, 0.7855, 0.9756, 0.7855, 0.4239, 0.7855, 0.4239, 0.8238, 0.9756, 0.8238, 0.9756, 0.8238, 0.4239, 0.8238, 0.4239, 0.8621, 0.9756, 0.8621, 0.9756, 0.8621, 0.4239, 0.8621, 0.4239, 0.9004, 0.9756, 0.9004, 0.9102, 0.5779, 0.8831, 0.605, 0.8831, 0.6433, 0.9102, 0.6704, 0.9485, 0.6704, 0.9756, 0.6433, 0.9756, 0.605, 0.9485, 0.5779, 0.9756, 0.9387, 0.4239, 0.9387, 0.4239, 0.9771, 0.9756, 0.9771, 0.9756, 0.9004, 0.4239, 0.9004, 0.4239, 0.9387, 0.9756, 0.9387, 0.8829, 0.605, 0.8559, 0.5779, 0.8175, 0.5779, 0.7904, 0.605, 0.7904, 0.6433, 0.8175, 0.6704, 0.8559, 0.6704, 0.8829, 0.6433, 0.9756, 0.6705, 0.9756, 0.7088, 0.4239, 0.7088, 0.4239, 0.6705, 0.9756, 0.7088, 0.9756, 0.7472, 0.4239, 0.7472, 0.4239, 0.7088, 0.9756, 0.7472, 0.9756, 0.7855, 0.4239, 0.7855, 0.4239, 0.7472, 0.9756, 0.7855, 0.9756, 0.8238, 0.4239, 0.8238, 0.4239, 0.7855, 0.9756, 0.8238, 0.9756, 0.8621, 0.4239, 0.8621, 0.4239, 0.8238, 0.9756, 0.8621, 0.9756, 0.9004, 0.4239, 0.9004, 0.4239, 0.8621, 0.9102, 0.5779, 0.9485, 0.5779, 0.9756, 0.605, 0.9756, 0.6433, 0.9485, 0.6704, 0.9102, 0.6704, 0.8831, 0.6433, 0.8831, 0.605, 0.9756, 0.9387, 0.9756, 0.9771, 0.4239, 0.9771, 0.4239, 0.9387, 0.9756, 0.9004, 0.9756, 0.9387, 0.4239, 0.9387, 0.4239, 0.9004, 0.8829, 0.605, 0.8829, 0.6433, 0.8559, 0.6704, 0.8175, 0.6704, 0.7904, 0.6433, 0.7904, 0.605, 0.8175, 0.5779, 0.8559, 0.5779])
_ca = me_cube_009.color_attributes.new('Col', 'BYTE_COLOR', 'CORNER')
_ca.data.foreach_set('color', [1.0, 1.0, 1.0, 1.0, 1.0, 1.0, 1.0, 1.0, 1.0, 1.0, 1.0, 1.0, 1.0, 1.0, 1.0, 1.0, 1.0, 1.0, 1.0, 1.0, 1.0, 1.0, 1.0, 1.0, 1.0, 1.0, 1.0, 1.0, 1.0, 1.0, 1.0, 1.0, 1.0, 1.0, 1.0, 1.0, 1.0, 1.0, 1.0, 1.0, 1.0, 1.0, 1.0, 1.0, 1.0, 1.0, 1.0, 1.0, 1.0, 1.0, 1.0, 1.0, 1.0, 1.0, 1.0, 1.0, 1.0, 1.0, 1.0, 1.0, 1.0, 1.0, 1.0, 1.0, 1.0, 1.0, 1.0, 1.0, 1.0, 1.0, 1.0, 1.0, 1.0, 1.0, 1.0, 1.0, 1.0, 1.0, 1.0, 1.0, 1.0, 1.0, 1.0, 1.0, 1.0, 1.0, 1.0, 1.0, 1.0, 1.0, 1.0, 1.0, 1.0, 1.0, 1.0, 1.0, 1.0, 1.0, 1.0, 1.0, 1.0, 1.0, 1.0, 1.0, 1.0, 1.0, 1.0, 1.0, 1.0, 1.0, 1.0, 1.0, 1.0, 1.0, 1.0, 1.0, 1.0, 1.0, 1.0, 1.0, 1.0, 1.0, 1.0, 1.0, 1.0, 1.0, 1.0, 1.0, 1.0, 1.0, 1.0, 1.0, 1.0, 1.0, 1.0, 1.0, 1.0, 1.0, 1.0, 1.0, 1.0, 1.0, 1.0, 1.0, 1.0, 1.0, 1.0, 1.0, 1.0, 1.0, 1.0, 1.0, 1.0, 1.0, 1.0, 1.0, 1.0, 1.0, 1.0, 1.0, 1.0, 1.0, 1.0, 1.0, 1.0, 1.0, 1.0, 1.0, 1.0, 1.0, 1.0, 1.0, 1.0, 1.0, 1.0, 1.0, 1.0, 1.0, 1.0, 1.0, 1.0, 1.0, 1.0, 1.0, 1.0, 1.0, 1.0, 1.0, 1.0, 1.0, 1.0, 1.0, 1.0, 1.0, 1.0, 1.0, 1.0, 1.0, 1.0, 1.0, 1.0, 1.0, 1.0, 1.0, 1.0, 1.0, 1.0, 1.0, 1.0, 1.0, 1.0, 1.0, 1.0, 1.0, 1.0, 1.0, 1.0, 1.0, 1.0, 1.0, 1.0, 1.0, 1.0, 1.0, 1.0, 1.0, 1.0, 1.0, 1.0, 1.0, 1.0, 1.0, 1.0, 1.0, 1.0, 1.0, 1.0, 1.0, 1.0, 1.0, 1.0, 1.0, 1.0, 1.0, 1.0, 1.0, 1.0, 1.0, 1.0, 1.0, 1.0, 1.0, 1.0, 1.0, 1.0, 1.0, 1.0, 1.0, 1.0, 1.0, 1.0, 1.0, 1.0, 1.0, 1.0, 1.0, 1.0, 1.0, 1.0, 1.0, 1.0, 1.0, 1.0, 1.0, 1.0, 1.0, 1.0, 1.0, 1.0, 1.0, 1.0, 1.0, 1.0, 1.0, 1.0, 1.0, 1.0, 1.0, 1.0, 1.0, 1.0, 1.0, 1.0, 1.0, 1.0, 1.0, 1.0, 1.0, 1.0, 1.0, 1.0, 1.0, 1.0, 1.0, 1.0, 1.0, 1.0, 1.0, 1.0, 1.0, 1.0, 1.0, 1.0, 1.0, 1.0, 1.0, 1.0, 1.0, 1.0, 1.0, 1.0, 1.0, 1.0, 1.0, 1.0, 1.0, 1.0, 1.0, 1.0, 1.0, 1.0, 1.0, 1.0, 1.0, 1.0, 1.0, 1.0, 1.0, 1.0, 1.0, 1.0, 1.0, 1.0, 1.0, 1.0, 1.0, 1.0, 1.0, 1.0, 1.0, 1.0, 1.0, 1.0, 1.0, 1.0, 1.0, 1.0, 1.0, 1.0, 1.0, 1.0, 1.0, 1.0, 1.0, 1.0, 1.0, 1.0, 1.0, 1.0, 1.0, 1.0, 1.0, 1.0, 1.0, 1.0, 1.0, 1.0, 1.0, 1.0, 1.0, 1.0, 1.0, 1.0, 1.0, 1.0, 1.0, 1.0, 1.0, 1.0, 1.0, 1.0, 1.0, 1.0, 1.0, 1.0, 1.0, 1.0, 1.0, 1.0, 1.0, 1.0, 1.0, 1.0, 1.0, 1.0, 1.0, 1.0, 1.0, 1.0, 1.0, 1.0, 1.0, 1.0, 1.0, 1.0, 1.0, 1.0, 1.0, 1.0, 1.0, 1.0, 1.0, 1.0, 1.0, 1.0, 1.0, 1.0, 1.0, 1.0, 1.0, 1.0, 1.0, 1.0, 1.0, 1.0, 1.0, 1.0, 1.0, 1.0, 1.0, 1.0, 1.0, 1.0, 1.0, 1.0, 1.0, 1.0, 1.0, 1.0, 1.0, 1.0, 1.0, 1.0, 1.0, 1.0, 1.0, 1.0, 1.0, 1.0, 1.0, 1.0, 1.0, 1.0, 1.0, 1.0, 1.0, 1.0, 1.0, 1.0, 1.0, 1.0, 1.0, 1.0, 1.0, 1.0, 1.0, 1.0, 1.0, 1.0, 1.0, 1.0, 1.0, 1.0, 1.0, 1.0, 1.0, 1.0, 1.0, 1.0, 1.0, 1.0, 1.0, 1.0, 1.0, 1.0, 1.0, 1.0, 1.0, 1.0, 1.0, 1.0, 1.0, 1.0, 1.0, 1.0, 1.0, 1.0, 1.0, 1.0, 1.0, 1.0, 1.0, 1.0, 1.0, 1.0, 1.0, 1.0, 1.0, 1.0, 1.0, 1.0, 1.0, 1.0, 1.0, 1.0, 1.0, 1.0, 1.0, 1.0, 1.0, 1.0, 1.0, 1.0, 1.0, 1.0, 1.0, 1.0, 1.0, 1.0, 1.0, 1.0, 1.0, 1.0, 1.0, 1.0, 1.0, 1.0, 1.0, 1.0, 1.0, 1.0, 1.0, 1.0, 1.0, 1.0, 1.0, 1.0, 1.0, 1.0, 1.0, 1.0, 1.0, 1.0, 1.0, 1.0, 1.0, 1.0, 1.0, 1.0, 1.0, 1.0, 1.0, 1.0, 1.0, 1.0, 1.0, 1.0, 1.0, 1.0, 1.0, 1.0, 1.0, 1.0, 1.0, 1.0, 1.0, 1.0, 1.0, 1.0, 1.0, 1.0, 1.0, 1.0, 1.0, 1.0, 1.0, 1.0, 1.0, 1.0, 1.0, 1.0, 1.0, 1.0, 1.0, 1.0, 1.0, 1.0, 1.0, 1.0, 1.0, 1.0, 1.0, 1.0, 1.0, 1.0, 1.0, 1.0, 1.0, 1.0, 1.0, 1.0, 1.0, 1.0, 1.0, 1.0, 1.0, 1.0, 1.0, 1.0, 1.0, 1.0, 1.0, 1.0, 1.0, 1.0, 1.0, 1.0, 1.0, 1.0, 1.0, 1.0, 1.0, 1.0, 1.0, 1.0, 1.0, 1.0, 1.0, 1.0, 1.0, 1.0, 1.0, 1.0, 1.0, 1.0, 1.0, 1.0, 1.0, 1.0, 1.0, 1.0, 1.0, 1.0, 1.0, 1.0, 1.0, 1.0, 1.0, 1.0, 1.0, 1.0, 1.0, 1.0, 1.0, 1.0, 1.0, 1.0, 1.0, 1.0, 1.0, 1.0, 1.0, 1.0, 1.0, 1.0, 1.0, 1.0, 1.0, 1.0, 1.0, 1.0, 1.0, 1.0, 1.0, 1.0, 1.0, 1.0, 1.0, 1.0, 1.0, 1.0, 1.0, 1.0, 1.0, 1.0, 1.0, 1.0, 1.0, 1.0, 1.0, 1.0, 1.0, 1.0, 1.0, 1.0, 1.0, 1.0, 1.0, 1.0, 1.0, 1.0, 1.0, 1.0, 1.0, 1.0, 1.0, 1.0, 1.0, 1.0, 1.0, 1.0, 1.0, 1.0, 1.0, 1.0, 1.0, 1.0, 1.0, 1.0, 1.0, 1.0, 1.0, 1.0, 1.0, 1.0, 1.0, 1.0, 1.0, 1.0, 1.0, 1.0, 1.0, 1.0, 1.0, 1.0, 1.0, 1.0, 1.0, 1.0, 1.0, 1.0, 1.0, 1.0, 1.0, 1.0, 1.0, 1.0, 1.0, 1.0, 1.0, 1.0, 1.0, 1.0, 1.0, 1.0, 1.0, 1.0, 1.0, 1.0, 1.0, 1.0, 1.0, 1.0, 1.0, 1.0, 1.0, 1.0, 1.0, 1.0, 1.0, 1.0, 1.0, 1.0, 1.0, 1.0, 1.0, 1.0, 1.0, 1.0, 1.0, 1.0, 1.0, 1.0, 1.0, 1.0, 1.0, 1.0, 1.0, 1.0, 1.0, 1.0, 1.0, 1.0, 1.0, 1.0, 1.0, 1.0, 1.0, 1.0, 1.0, 1.0, 1.0, 1.0, 1.0, 1.0, 1.0, 1.0, 1.0, 1.0, 1.0, 1.0, 1.0, 1.0, 1.0, 1.0, 1.0, 1.0, 1.0, 1.0, 1.0, 1.0, 1.0, 1.0, 1.0, 1.0, 1.0, 1.0, 1.0, 1.0, 1.0, 1.0, 1.0, 1.0, 1.0, 1.0, 1.0, 1.0, 1.0, 1.0, 1.0, 1.0, 1.0, 1.0, 1.0, 1.0, 1.0, 1.0, 1.0, 1.0, 1.0, 1.0, 1.0, 1.0, 1.0, 1.0, 1.0, 1.0, 1.0, 1.0, 1.0, 1.0, 1.0, 1.0, 1.0, 1.0, 1.0, 1.0, 1.0, 1.0, 1.0, 1.0, 1.0, 1.0, 1.0, 1.0, 1.0, 1.0, 1.0, 1.0, 1.0, 1.0, 1.0, 1.0, 1.0, 1.0, 1.0, 1.0, 1.0, 1.0, 1.0, 1.0, 1.0, 1.0, 1.0, 1.0, 1.0, 1.0, 1.0, 1.0, 1.0, 1.0, 1.0, 1.0, 1.0, 1.0, 1.0, 1.0, 1.0, 1.0, 1.0, 1.0, 1.0, 1.0, 1.0, 1.0, 1.0, 1.0, 1.0, 1.0, 1.0, 1.0, 1.0, 1.0, 1.0, 1.0, 1.0, 1.0, 1.0, 1.0, 1.0, 1.0, 1.0, 1.0, 1.0, 1.0, 1.0, 1.0, 1.0, 1.0, 1.0, 1.0, 1.0, 1.0, 1.0, 1.0, 1.0, 1.0, 1.0, 1.0, 1.0, 1.0, 1.0, 1.0, 1.0, 1.0, 1.0, 1.0, 1.0, 1.0, 1.0, 1.0, 1.0, 1.0, 1.0, 1.0, 1.0, 1.0, 1.0, 1.0, 1.0, 1.0, 1.0, 1.0, 1.0, 1.0, 1.0, 1.0, 1.0, 1.0, 1.0, 1.0, 1.0, 1.0, 1.0, 1.0, 1.0, 1.0, 1.0, 1.0, 1.0, 1.0, 1.0, 1.0, 1.0, 1.0, 1.0, 1.0, 1.0, 1.0, 1.0, 1.0, 1.0, 1.0, 1.0, 1.0, 1.0, 1.0, 1.0, 1.0, 1.0, 1.0, 1.0, 1.0, 1.0, 1.0, 1.0, 1.0, 1.0, 1.0, 1.0, 1.0, 1.0, 1.0, 1.0, 1.0, 1.0, 1.0, 1.0, 1.0, 1.0, 1.0, 1.0, 1.0, 1.0, 1.0, 1.0, 1.0, 1.0, 1.0, 1.0, 1.0, 1.0, 1.0, 1.0, 1.0, 1.0, 1.0, 1.0, 1.0, 1.0, 1.0, 1.0, 1.0, 1.0, 1.0, 1.0, 1.0, 1.0, 1.0, 1.0, 1.0, 1.0, 1.0, 1.0, 1.0, 1.0, 1.0, 1.0, 1.0, 1.0, 1.0, 1.0, 1.0, 1.0, 1.0, 1.0, 1.0, 1.0, 1.0, 1.0, 1.0, 1.0, 1.0, 1.0, 1.0, 1.0, 1.0, 1.0, 1.0, 1.0, 1.0, 1.0, 1.0, 1.0, 1.0, 1.0, 1.0, 1.0, 1.0, 1.0, 1.0, 1.0, 1.0, 1.0, 1.0, 1.0, 1.0, 1.0, 1.0, 1.0, 1.0, 1.0, 1.0, 1.0, 1.0, 1.0, 1.0, 1.0, 1.0, 1.0, 1.0, 1.0, 1.0, 1.0, 1.0, 1.0, 1.0, 1.0, 1.0, 1.0, 1.0, 1.0, 1.0, 1.0, 1.0, 1.0, 1.0, 1.0, 1.0, 1.0, 1.0, 1.0, 1.0, 1.0, 1.0, 1.0, 1.0, 1.0, 1.0, 1.0, 1.0, 1.0, 1.0, 1.0, 1.0, 1.0, 1.0, 1.0, 1.0, 1.0, 1.0, 1.0, 1.0, 1.0, 1.0, 1.0, 1.0, 1.0, 1.0, 1.0, 1.0, 1.0, 1.0, 1.0, 1.0, 1.0, 1.0, 1.0, 1.0, 1.0, 1.0, 1.0, 1.0, 1.0, 1.0, 1.0, 1.0, 1.0, 1.0, 1.0, 1.0, 1.0, 1.0, 1.0, 1.0, 1.0, 1.0, 1.0, 1.0, 1.0, 1.0, 1.0, 1.0, 1.0, 1.0, 1.0, 1.0, 1.0, 1.0, 1.0, 1.0, 1.0, 1.0, 1.0, 1.0, 1.0, 1.0, 1.0, 1.0, 1.0, 1.0, 1.0, 1.0, 1.0, 1.0, 1.0, 1.0, 1.0, 1.0, 1.0, 1.0, 1.0, 1.0, 1.0, 1.0, 1.0, 1.0, 1.0, 1.0, 1.0, 1.0, 1.0, 1.0, 1.0, 1.0, 1.0, 1.0, 1.0, 1.0, 1.0, 1.0, 1.0, 1.0, 1.0, 1.0, 1.0, 1.0, 1.0, 1.0, 1.0, 1.0, 1.0, 1.0, 1.0, 1.0, 1.0, 1.0, 1.0, 1.0, 1.0, 1.0, 1.0, 1.0, 1.0, 1.0, 1.0, 1.0, 1.0, 1.0, 1.0, 1.0, 1.0, 1.0, 1.0, 1.0, 1.0, 1.0, 1.0, 1.0, 1.0, 1.0, 1.0])
me_cube_009.materials.append(mat_material)
me_cube_009.use_remesh_preserve_volume = False
me_cube_009.use_remesh_preserve_attributes = False
me_cube_009.use_mirror_vertex_groups = False
me_cube_009.update()

# ---- objects
ob_camera_001 = bpy.data.objects.new('Camera.001', cam_camera_001)
ob_cube_000 = bpy.data.objects.new('Cube.000', me_cube_002)
ob_cube_001 = bpy.data.objects.new('Cube.001', me_cube_001)
ob_cube_002 = bpy.data.objects.new('Cube.002', me_cube_003)
ob_cube_003 = bpy.data.objects.new('Cube.003', me_cube_004)
ob_cube_004 = bpy.data.objects.new('Cube.004', me_cube_005)
ob_cube_005 = bpy.data.objects.new('Cube.005', me_cube_006)
ob_cube_006 = bpy.data.objects.new('Cube.006', me_cube_007)
ob_cube_007 = bpy.data.objects.new('Cube.007', me_cube_008)
ob_plane = bpy.data.objects.new('Plane', me_plane_001)
ob_cube_015 = bpy.data.objects.new('Cube.015', me_cube_015)
ob_cube_014 = bpy.data.objects.new('Cube.014', me_cube_014)
ob_cube_013 = bpy.data.objects.new('Cube.013', me_cube_013)
ob_cube_012 = bpy.data.objects.new('Cube.012', me_cube_012)
ob_cube_009 = bpy.data.objects.new('Cube.009', me_cube_009)
ob_camera_000 = bpy.data.objects.new('Camera.000', cam_camera_002)

# ---- transforms, parenting, visibility, modifiers, constraints
ob_camera_001.location = (7.481, -6.508, 5.344)
ob_camera_001.rotation_euler = (1.109, 0.01082, 0.8149)
ob_camera_001.lock_rotations_4d = False
ob_camera_001.empty_display_type = 'ARROWS'
ob_camera_001.color = (0.0, 0.0, 0.0, 0.0)
ob_camera_001.display_type = 'WIRE'
ob_camera_001.lineart.crease_threshold = 0.0
ob_cube_000.location = (0.0, 0.0, 0.0)
ob_cube_000.lineart.crease_threshold = 0.0
_m = ob_cube_000.modifiers.new('Mirror', 'MIRROR')
ob_cube_001.location = (0.0, 0.0, 0.0)
ob_cube_001.lineart.crease_threshold = 0.0
_m = ob_cube_001.modifiers.new('Mirror', 'MIRROR')
ob_cube_002.location = (0.0, 0.0, 0.0)
ob_cube_002.lineart.crease_threshold = 0.0
_m = ob_cube_002.modifiers.new('Mirror', 'MIRROR')
ob_cube_003.location = (0.0, 0.0, 0.0)
ob_cube_003.lineart.crease_threshold = 0.0
_m = ob_cube_003.modifiers.new('Mirror', 'MIRROR')
ob_cube_004.location = (0.0, 0.0, 0.0)
ob_cube_004.lineart.crease_threshold = 0.0
_m = ob_cube_004.modifiers.new('Mirror', 'MIRROR')
ob_cube_005.location = (0.0, 0.0, 0.0)
ob_cube_005.lineart.crease_threshold = 0.0
_m = ob_cube_005.modifiers.new('Mirror', 'MIRROR')
ob_cube_006.location = (0.0, 0.0, 0.0)
ob_cube_006.lineart.crease_threshold = 0.0
_m = ob_cube_006.modifiers.new('Mirror', 'MIRROR')
ob_cube_007.location = (0.0, 0.0, 0.0)
ob_cube_007.lineart.crease_threshold = 0.0
_m = ob_cube_007.modifiers.new('Mirror', 'MIRROR')
ob_plane.location = (0.0, 0.0, 0.0)
ob_plane.lineart.crease_threshold = 0.0
ob_cube_015.location = (0.0, 0.0, 0.0)
ob_cube_015.lineart.crease_threshold = 0.0
_m = ob_cube_015.modifiers.new('Mirror', 'MIRROR')
ob_cube_014.location = (0.0, 0.0, 0.0)
ob_cube_014.lineart.crease_threshold = 0.0
_m = ob_cube_014.modifiers.new('Mirror', 'MIRROR')
ob_cube_013.location = (0.0, 0.0, 0.0)
ob_cube_013.lineart.crease_threshold = 0.0
_m = ob_cube_013.modifiers.new('Mirror', 'MIRROR')
ob_cube_012.location = (0.0, 0.0, 0.0)
ob_cube_012.lineart.crease_threshold = 0.0
_m = ob_cube_012.modifiers.new('Mirror', 'MIRROR')
ob_cube_009.location = (0.0, 0.0, 0.0)
ob_cube_009.lineart.crease_threshold = 0.0
ob_camera_000.location = (7.481, 5.244, 6.408)
ob_camera_000.rotation_euler = (-0.473, 0.8149, -0.01577)
ob_camera_000.lock_rotations_4d = False
ob_camera_000.empty_display_type = 'ARROWS'
ob_camera_000.color = (0.0, 0.0, 0.0, 0.0)
ob_camera_000.display_type = 'WIRE'
ob_camera_000.lineart.crease_threshold = 0.0

# ---- collection membership
col_collection_1.objects.link(ob_camera_001)
col_collection_1.objects.link(ob_cube_000)
col_collection_1.objects.link(ob_cube_001)
col_collection_1.objects.link(ob_cube_002)
col_collection_1.objects.link(ob_cube_003)
col_collection_1.objects.link(ob_cube_004)
col_collection_1.objects.link(ob_cube_005)
col_collection_1.objects.link(ob_cube_006)
col_collection_1.objects.link(ob_cube_007)
col_collection_20.objects.link(ob_plane)
col_collection_20.objects.link(ob_cube_015)
col_collection_20.objects.link(ob_cube_014)
col_collection_20.objects.link(ob_cube_013)
col_collection_20.objects.link(ob_cube_012)
col_collection_20.objects.link(ob_cube_009)
col_collection_20.objects.link(ob_camera_000)

# ---- scene / render settings (as saved in the file)
scene.frame_start = 1; scene.frame_end = 250; scene.frame_set(221)
scene.render.engine = 'BLENDER_EEVEE_NEXT'
scene.render.resolution_percentage = 50
scene.render.dither_intensity = 0.0
scene.cycles.use_denoising = False
scene.cycles.samples = 10
scene.cycles.sampling_pattern = 'TABULATED_SOBOL'
scene.cycles.light_sampling_threshold = 0.0
scene.cycles.use_adaptive_sampling = False
scene.cycles.use_light_tree = False
scene.cycles.blur_glossy = 0.0
scene.cycles.pixel_filter_type = 'GAUSSIAN'
scene.cycles.sample_clamp_indirect = 0.0
scene.view_settings.view_transform = 'Standard'
bpy.context.view_layer.update()

# ---- added for rendering (the .blend has no active camera and no usable light): camera, sun
cam_auto = bpy.data.cameras.new('AutoCamera')
cam_auto.lens = 50.0
cam_auto.sensor_width = 36.0
cam_auto.clip_end = 1000.0
ob_auto_camera = bpy.data.objects.new('AutoCamera', cam_auto)
scene.collection.objects.link(ob_auto_camera)
ob_auto_camera.location = (11.3295, -10.0555, 12.7346)
ob_auto_camera.rotation_euler = (1.09748, -7.21219e-08, 0.694738)
scene.camera = ob_auto_camera
light_auto_sun = bpy.data.lights.new('AutoSun', 'SUN')
light_auto_sun.energy = 3.0
light_auto_sun.angle = 0.0523599
ob_auto_sun = bpy.data.objects.new('AutoSun', light_auto_sun)
scene.collection.objects.link(ob_auto_sun)
ob_auto_sun.rotation_euler = (0.872665, 0.174533, 0.523599)
bpy.context.view_layer.update()
